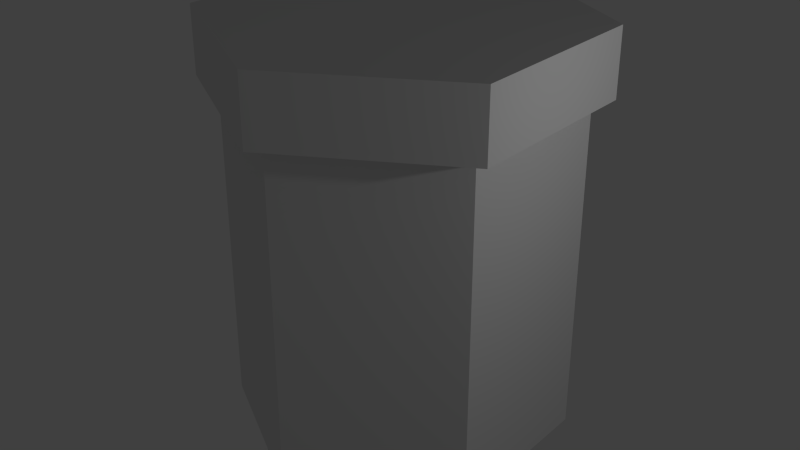 # Source: infob.blend  (saved by Blender 2.76.0; exported with 4.5.12 LTS)
import bpy
from mathutils import Matrix  # noqa: F401  (used for matrix-valued properties, if any)

bpy.ops.wm.read_factory_settings(use_empty=True)
scene = bpy.context.scene
scene.name = 'Scene'

# ---- collections
col_collection_1 = bpy.data.collections.new('Collection 1'); scene.collection.children.link(col_collection_1)

# ---- materials (node trees are filled in below, after node groups)
mat_material_001 = bpy.data.materials.new('Material.001')
mat_material_001.alpha_threshold = 0.0
mat_material_001.use_transparent_shadow = False
mat_material_001.roughness = 0.5

# ---- material node trees

# ---- world
world_world = bpy.data.worlds.new('World'); scene.world = world_world
world_world.color = (0.05088, 0.05088, 0.05088)
world_world.use_sun_shadow = False
world_world.sun_shadow_jitter_overblur = 0.0
world_world.cycles.sampling_method = 'MANUAL'
world_world.cycles.sample_map_resolution = 256

# ---- lights
light_point = bpy.data.lights.new('Point', 'POINT')
light_point.transmission_factor = 0.0
light_point.energy = 100.0
light_point.shadow_buffer_clip_start = 0.5
light_point.shadow_soft_size = 0.1
light_point.shadow_maximum_resolution = 0.006
light_point.use_absolute_resolution = True
light_point.cycles.use_multiple_importance_sampling = False

# ---- meshes
me_cylinder = bpy.data.meshes.new('Cylinder')
me_cylinder.from_pydata([(0.06805, 0.9607, -0.3232), (2.41e-08, 1.121, 1.029), (0.798, 0.5393, -0.3232), (0.9704, 0.5603, 1.029), (0.866, -0.5, -1.0), (0.9704, -0.5603, 1.029), (-8.742e-08, -1.0, -1.0), (-8.455e-08, -1.121, 1.029), (-0.866, -0.5, -1.0), (-0.9704, -0.5603, 1.029), (-0.866, 0.5, -1.0), (-0.9704, 0.5603, 1.029), (0.798, 0.5393, 0.6894), (0.06805, 0.9607, 0.6894), (0.866, -0.5, 1.0), (-8.742e-08, -1.0, 1.0), (-0.866, -0.5, 1.0), (-0.866, 0.5, 1.0), (0.9704, 0.5603, 1.426), (2.41e-08, 1.121, 1.426), (0.9704, -0.5603, 1.426), (-8.455e-08, -1.121, 1.426), (-0.9704, -0.5603, 1.426), (-0.9704, 0.5603, 1.426), (0.0, 1.0, -1.0), (0.866, 0.5, -1.0), (0.866, 0.5, 1.0), (0.0, 1.0, 1.0), (0.001996, 0.8463, -0.3232), (0.7319, 0.4249, -0.3232), (0.7319, 0.4249, 0.6894), (0.001996, 0.8463, 0.6894)], [], [(12, 2, 29, 30), (25, 26, 14, 4), (4, 14, 15, 6), (6, 15, 16, 8), (11, 9, 22, 23), (10, 17, 27, 24), (8, 16, 17, 10), (24, 25, 4, 6, 8, 10), (1, 3, 26, 27), (3, 5, 14, 26), (5, 7, 15, 14), (7, 9, 16, 15), (9, 11, 17, 16), (11, 1, 27, 17), (21, 20, 23, 22), (7, 5, 20, 21), (3, 1, 19, 18), (1, 11, 23, 19), (9, 7, 21, 22), (5, 3, 18, 20), (19, 23, 20, 18), (0, 2, 25, 24), (12, 13, 27, 26), (13, 0, 24, 27), (2, 12, 26, 25), (28, 31, 30, 29), (13, 12, 30, 31), (0, 13, 31, 28), (2, 0, 28, 29)])
_uv = me_cylinder.uv_layers.new(name='UVMap')
_uv.uv.foreach_set('vector', [0.2322, 0.05177, 0.0359, 0.05079, 0.03603, 0.02518, 0.2323, 0.02616, 0.5942, 0.136, 0.5942, 0.591, 0.3667, 0.591, 0.3667, 0.136, 0.7655, 0.6334, 0.7655, 0.9765, 0.5939, 0.9765, 0.5939, 0.6334, 0.8958, 0.1228, 0.8958, 0.5964, 0.6589, 0.5964, 0.6589, 0.1228, 0.5196, 0.6439, 0.4785, 0.6439, 0.4785, 0.687, 0.5196, 0.687, 0.5942, 0.136, 0.5942, 0.591, 0.3667, 0.591, 0.3667, 0.136, 0.7655, 0.6334, 0.7655, 0.9765, 0.5939, 0.9765, 0.5939, 0.6334, 0.0, 0.0, 0.0, 0.0, 0.0, 0.0, 0.0, 0.0, 0.0, 0.0, 0.0, 0.0, 0.1497, 0.9324, 0.2207, 0.8914, 0.2572, 0.9124, 0.1497, 0.9745, 0.2207, 0.8914, 0.2207, 0.8093, 0.2572, 0.7883, 0.2572, 0.9124, 0.2207, 0.8093, 0.1497, 0.7683, 0.1497, 0.7262, 0.2572, 0.7883, 0.1497, 0.7683, 0.07859, 0.8093, 0.04213, 0.7883, 0.1497, 0.7262, 0.07859, 0.8093, 0.07859, 0.8914, 0.04213, 0.9124, 0.04213, 0.7883, 0.07859, 0.8914, 0.1497, 0.9324, 0.1497, 0.9745, 0.04213, 0.9124, 0.1497, 0.7683, 0.2207, 0.8093, 0.07859, 0.8914, 0.07859, 0.8093, 0.3965, 0.6439, 0.3554, 0.6439, 0.3554, 0.687, 0.3965, 0.687, 0.3965, 0.6439, 0.4785, 0.6439, 0.4785, 0.687, 0.3965, 0.687, 0.4785, 0.6439, 0.5196, 0.6439, 0.5196, 0.687, 0.4785, 0.687, 0.4785, 0.6439, 0.3965, 0.6439, 0.3965, 0.687, 0.4785, 0.687, 0.3554, 0.6439, 0.3965, 0.6439, 0.3965, 0.687, 0.3554, 0.687, 0.1497, 0.9324, 0.07859, 0.8914, 0.2207, 0.8093, 0.2207, 0.8914, 0.3067, 0.2875, 0.06083, 0.2875, 0.03791, 0.09009, 0.3296, 0.09009, 0.06083, 0.5829, 0.3067, 0.5829, 0.3296, 0.6735, 0.03791, 0.6735, 0.3067, 0.5829, 0.3067, 0.2875, 0.3296, 0.09009, 0.3296, 0.6735, 0.06083, 0.2875, 0.06083, 0.5829, 0.03791, 0.6735, 0.03791, 0.09009, 0.5228, 0.7126, 0.5228, 0.974, 0.3053, 0.974, 0.3053, 0.7126, 0.3956, 0.05259, 0.2322, 0.05177, 0.2323, 0.02616, 0.3957, 0.02698, 0.2323, 0.02652, 0.03603, 0.02553, 0.0359, 0.05114, 0.2322, 0.05213, 0.3957, 0.02733, 0.2323, 0.02652, 0.2322, 0.05213, 0.3956, 0.05294])
me_cylinder.materials.append(mat_material_001)
me_cylinder.use_remesh_preserve_volume = False
me_cylinder.use_remesh_preserve_attributes = False
me_cylinder.use_mirror_vertex_groups = False
me_cylinder.update()

# ---- objects
ob_point = bpy.data.objects.new('Point', light_point)
ob_cylinder = bpy.data.objects.new('Cylinder', me_cylinder)

# ---- transforms, parenting, visibility, modifiers, constraints
ob_point.location = (6.034, 0.0, 5.777)
ob_point.lineart.crease_threshold = 0.0
ob_cylinder.location = (0.0, 0.0, 2.235)
ob_cylinder.scale = (2.363, 2.363, 2.363)
ob_cylinder.lineart.crease_threshold = 0.0

# ---- collection membership
col_collection_1.objects.link(ob_point)
col_collection_1.objects.link(ob_cylinder)

# ---- scene / render settings (as saved in the file)
scene.frame_start = 1; scene.frame_end = 250; scene.frame_set(1)
scene.render.engine = 'BLENDER_EEVEE_NEXT'
scene.render.resolution_percentage = 50
scene.render.dither_intensity = 0.0
scene.cycles.use_denoising = False
scene.cycles.samples = 10
scene.cycles.sampling_pattern = 'TABULATED_SOBOL'
scene.cycles.light_sampling_threshold = 0.0
scene.cycles.use_adaptive_sampling = False
scene.cycles.use_light_tree = False
scene.cycles.blur_glossy = 0.0
scene.cycles.pixel_filter_type = 'GAUSSIAN'
scene.cycles.sample_clamp_indirect = 0.0
scene.view_settings.view_transform = 'Standard'
bpy.context.view_layer.update()

# ---- added for rendering (the .blend has no active camera): camera
cam_auto = bpy.data.cameras.new('AutoCamera')
cam_auto.lens = 50.0
cam_auto.sensor_width = 36.0
cam_auto.clip_end = 1000.0
ob_auto_camera = bpy.data.objects.new('AutoCamera', cam_auto)
scene.collection.objects.link(ob_auto_camera)
ob_auto_camera.location = (8.37556, -10.0507, 9.43865)
ob_auto_camera.rotation_euler = (1.09748, -7.21219e-08, 0.694738)
scene.camera = ob_auto_camera
bpy.context.view_layer.update()
